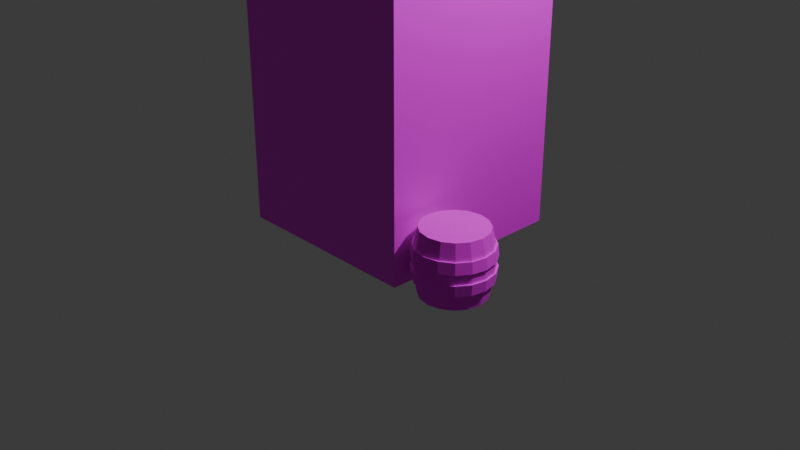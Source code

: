 # Source: UV_Mapping.blend  (saved by Blender 4.0.36; exported with 4.5.12 LTS)
import bpy
from mathutils import Matrix  # noqa: F401  (used for matrix-valued properties, if any)

bpy.ops.wm.read_factory_settings(use_empty=True)
scene = bpy.context.scene
scene.name = 'Scene'

# ---- collections
col_collection = bpy.data.collections.new('Collection'); scene.collection.children.link(col_collection)

# ---- images (referenced by path relative to the original .blend; pixels are not part of the script)
import os
ASSET_DIR = os.environ.get("B2B_ASSET_DIR", "")  # directory of the original .blend (textures are referenced by path, not embedded)
HERE = os.path.dirname(os.path.abspath(__file__))  # packed textures are extracted next to this script under _unpacked/

def load_image(name, relpath, width, height, colorspace="sRGB"):
    """Load a texture the original file referenced (path relative to the .blend, or extracted next to this script)."""
    p = next((c for c in (os.path.join(HERE, relpath), os.path.join(ASSET_DIR, relpath)) if relpath and os.path.exists(c)), "")
    if p:
        img = bpy.data.images.load(p, check_existing=True)
        img.name = name
    else:  # same state as the original file: an image datablock whose file is absent (Cycles renders it pink)
        img = bpy.data.images.new(name, width, height)
        img.source = "FILE"
        img.filepath = "//" + (relpath or name)
    img.colorspace_settings.name = colorspace
    return img
img_house_double_doors___stone___yellow_brick_png = load_image('house-double-doors---stone---yellow-brick.png', 'house-double-doors---stone---yellow-brick.png', 1024, 1024, 'sRGB')
img_wooden_planks_texture_jpg = load_image('wooden-planks-texture.jpg', 'wooden-planks-texture.jpg', 1024, 1024, 'sRGB')

# ---- materials (node trees are filled in below, after node groups)
mat_material_001 = bpy.data.materials.new('Material.001')
mat_material_001.use_transparent_shadow = False
mat_material_002 = bpy.data.materials.new('Material.002')
mat_material_002.use_transparent_shadow = False

# ---- material node trees
mat_material_001.use_nodes = True; mat_material_001.node_tree.nodes.clear()
_N = mat_material_001.node_tree.nodes; _L = mat_material_001.node_tree.links
n0 = _N.new('ShaderNodeBsdfPrincipled'); n0.name = 'Principled BSDF'; n0.location = (10, 300)
n0.inputs[3].default_value = 1.45
n1 = _N.new('ShaderNodeOutputMaterial'); n1.name = 'Material Output'; n1.location = (300, 300)
n2 = _N.new('ShaderNodeTexImage'); n2.name = 'Image Texture'; n2.location = (-429, 276)
n2.image = img_house_double_doors___stone___yellow_brick_png
_L.new(n0.outputs[0], n1.inputs[0])
_L.new(n2.outputs[0], n0.inputs[0])
n1.is_active_output = True
mat_material_002.use_nodes = True; mat_material_002.node_tree.nodes.clear()
_N = mat_material_002.node_tree.nodes; _L = mat_material_002.node_tree.links
n0 = _N.new('ShaderNodeOutputMaterial'); n0.name = 'Material Output'; n0.location = (300, 300)
n1 = _N.new('ShaderNodeTexCoord'); n1.name = 'Texture Coordinate'; n1.location = (-783, 125)
n2 = _N.new('ShaderNodeBsdfPrincipled'); n2.name = 'Principled BSDF'; n2.location = (10, 300)
n2.inputs[2].default_value = 1.0
n2.inputs[3].default_value = 1.45
n3 = _N.new('ShaderNodeMapping'); n3.name = 'Mapping'; n3.location = (-603, 125)
n4 = _N.new('ShaderNodeTexImage'); n4.name = 'Image Texture'; n4.location = (-336, 159)
n4.image = img_wooden_planks_texture_jpg
_L.new(n2.outputs[0], n0.inputs[0])
_L.new(n1.outputs[2], n3.inputs[0])
_L.new(n3.outputs[0], n4.inputs[0])
_L.new(n4.outputs[0], n2.inputs[0])
n0.is_active_output = True

# ---- world
world_world = bpy.data.worlds.new('World'); scene.world = world_world
world_world.use_nodes = True; world_world.node_tree.nodes.clear()
_N = world_world.node_tree.nodes; _L = world_world.node_tree.links
n0 = _N.new('ShaderNodeOutputWorld'); n0.name = 'World Output'; n0.location = (300, 300)
n1 = _N.new('ShaderNodeBackground'); n1.name = 'Background'; n1.location = (10, 300)
n1.inputs[0].default_value = (0.05088, 0.05088, 0.05088, 1.0)
_L.new(n1.outputs[0], n0.inputs[0])
n0.is_active_output = True
world_world.color = (0.05088, 0.05088, 0.05088)
world_world.use_sun_shadow = False
world_world.sun_shadow_jitter_overblur = 0.0

# ---- cameras
cam_camera = bpy.data.cameras.new('Camera')
cam_camera.clip_end = 100.0
cam_camera.ortho_scale = 7.314

# ---- lights
light_light = bpy.data.lights.new('Light', 'POINT')
light_light.transmission_factor = 0.0
light_light.use_soft_falloff = False
light_light.energy = 1000.0
light_light.shadow_soft_size = 0.1
light_light.shadow_maximum_resolution = 0.006
light_light.use_absolute_resolution = True

# ---- meshes
me_cube_001 = bpy.data.meshes.new('Cube.001')
me_cube_001.from_pydata([(-1.0, -1.0, -1.0), (-1.0, -1.0, 2.607), (-1.0, 1.0, -1.0), (-1.0, 1.0, 2.607), (1.0, -1.0, -1.0), (1.0, -1.0, 2.588), (1.0, 1.0, -1.0), (1.0, 1.0, 2.588)], [], [(0, 1, 3, 2), (2, 3, 7, 6), (6, 7, 5, 4), (4, 5, 1, 0), (2, 6, 4, 0), (7, 3, 1, 5)])
_uv = me_cube_001.uv_layers.new(name='UVMap')
_uv.uv.foreach_set('vector', [1.282, 0.479, 1.282, 1.411, 0.727, 1.411, 0.727, 0.479, 1.021, 0.3689, 1.021, 0.9878, 0.01868, 0.9844, 0.01868, 0.3689, 1.005, 0.3834, 1.005, 0.9298, 0.001837, 0.9298, 0.001837, 0.3834, 1.002, -0.001566, 1.002, 0.6621, 0.001394, 0.6657, 0.001394, -0.001566, 0.125, 0.5, 0.375, 0.5, 0.375, 0.75, 0.125, 0.75, 0.9263, 0.4003, 1.297, 0.4003, 1.297, 0.9951, 0.9263, 0.9951])
me_cube_001.materials.append(mat_material_001)
me_cube_001.update()
me_cylinder = bpy.data.meshes.new('Cylinder')
me_cylinder.from_pydata([(0.0, 0.3287, -0.3287), (0.0, 0.3287, 0.3287), (0.1258, 0.3036, -0.3287), (0.1258, 0.3036, 0.3287), (0.2324, 0.2324, -0.3287), (0.2324, 0.2324, 0.3287), (0.3036, 0.1258, -0.3287), (0.3036, 0.1258, 0.3287), (0.3287, 0.0, -0.3287), (0.3287, 0.0, 0.3287), (0.3036, -0.1258, -0.3287), (0.3036, -0.1258, 0.3287), (0.2324, -0.2324, -0.3287), (0.2324, -0.2324, 0.3287), (0.1258, -0.3036, -0.3287), (0.1258, -0.3036, 0.3287), (0.0, -0.3287, -0.3287), (0.0, -0.3287, 0.3287), (-0.1258, -0.3036, -0.3287), (-0.1258, -0.3036, 0.3287), (-0.2324, -0.2324, -0.3287), (-0.2324, -0.2324, 0.3287), (-0.3036, -0.1258, -0.3287), (-0.3036, -0.1258, 0.3287), (-0.3287, 0.0, -0.3287), (-0.3287, 0.0, 0.3287), (-0.3036, 0.1258, -0.3287), (-0.3036, 0.1258, 0.3287), (-0.2324, 0.2324, -0.3287), (-0.2324, 0.2324, 0.3287), (-0.1258, 0.3036, -0.3287), (-0.1258, 0.3036, 0.3287), (-0.1459, -0.3522, 0.1655), (-0.1507, -0.3637, 0.05238), (-0.1507, -0.3637, -0.05238), (-0.1459, -0.3522, -0.1655), (-0.2696, -0.2696, 0.1655), (-0.2784, -0.2784, 0.05238), (-0.2784, -0.2784, -0.05238), (-0.2696, -0.2696, -0.1655), (-0.3522, -0.1459, 0.1655), (-0.3637, -0.1507, 0.05238), (-0.3637, -0.1507, -0.05238), (-0.3522, -0.1459, -0.1655), (-0.3813, -6.093e-10, 0.1655), (-0.3937, -2.861e-09, 0.05238), (-0.3937, -2.861e-09, -0.05238), (-0.3813, -6.093e-10, -0.1655), (-0.3522, 0.1459, 0.1655), (-0.3637, 0.1507, 0.05238), (-0.3637, 0.1507, -0.05238), (-0.3522, 0.1459, -0.1655), (-0.2696, 0.2696, 0.1655), (-0.2784, 0.2784, 0.05238), (-0.2784, 0.2784, -0.05238), (-0.2696, 0.2696, -0.1655), (5.907e-08, 0.3937, 0.05238), (5.006e-08, 0.3813, 0.1655), (-0.1459, 0.3522, 0.1655), (-0.1507, 0.3637, 0.05238), (5.006e-08, 0.3813, -0.1655), (5.907e-08, 0.3937, -0.05238), (-0.1507, 0.3637, -0.05238), (-0.1459, 0.3522, -0.1655), (3.358e-08, 0.3749, -0.05238), (2.5e-08, 0.3631, -0.1655), (2.5e-08, 0.3631, 0.1655), (3.358e-08, 0.3749, 0.05238), (0.1435, 0.3464, 0.05238), (0.139, 0.3355, 0.1655), (0.139, 0.3355, -0.1655), (0.1435, 0.3464, -0.05238), (0.2651, 0.2651, 0.05238), (0.2568, 0.2568, 0.1655), (0.2568, 0.2568, -0.1655), (0.2651, 0.2651, -0.05238), (0.3464, 0.1435, 0.05238), (0.3355, 0.139, 0.1655), (0.3355, 0.139, -0.1655), (0.3464, 0.1435, -0.05238), (0.3749, -8.395e-09, 0.05238), (0.3631, -6.25e-09, 0.1655), (0.3631, -6.25e-09, -0.1655), (0.3749, -8.395e-09, -0.05238), (0.3464, -0.1435, 0.05238), (0.3355, -0.139, 0.1655), (0.3355, -0.139, -0.1655), (0.3464, -0.1435, -0.05238), (0.2651, -0.2651, 0.05238), (0.2568, -0.2568, 0.1655), (0.2568, -0.2568, -0.1655), (0.2651, -0.2651, -0.05238), (0.1435, -0.3464, 0.05238), (0.139, -0.3355, 0.1655), (0.139, -0.3355, -0.1655), (0.1435, -0.3464, -0.05238), (3.358e-08, -0.3749, 0.05238), (2.5e-08, -0.3631, 0.1655), (2.5e-08, -0.3631, -0.1655), (3.358e-08, -0.3749, -0.05238), (-0.1435, -0.3464, 0.05238), (-0.139, -0.3355, 0.1655), (-0.139, -0.3355, -0.1655), (-0.1435, -0.3464, -0.05238), (-0.2651, -0.2651, 0.05238), (-0.2568, -0.2568, 0.1655), (-0.2568, -0.2568, -0.1655), (-0.2651, -0.2651, -0.05238), (-0.3464, -0.1435, 0.05238), (-0.3355, -0.139, 0.1655), (-0.3355, -0.139, -0.1655), (-0.3464, -0.1435, -0.05238), (-0.3749, -8.395e-09, 0.05238), (-0.3631, -6.25e-09, 0.1655), (-0.3631, -6.25e-09, -0.1655), (-0.3749, -8.395e-09, -0.05238), (-0.3464, 0.1435, 0.05238), (-0.3355, 0.139, 0.1655), (-0.3355, 0.139, -0.1655), (-0.3464, 0.1435, -0.05238), (-0.2651, 0.2651, 0.05238), (-0.2568, 0.2568, 0.1655), (-0.2568, 0.2568, -0.1655), (-0.2651, 0.2651, -0.05238), (-0.1435, 0.3464, 0.05238), (-0.139, 0.3355, 0.1655), (-0.139, 0.3355, -0.1655), (-0.1435, 0.3464, -0.05238), (5.006e-08, -0.3813, -0.1655), (5.907e-08, -0.3937, -0.05238), (5.907e-08, -0.3937, 0.05238), (5.006e-08, -0.3813, 0.1655), (0.1459, -0.3522, -0.1655), (0.1507, -0.3637, -0.05238), (0.1507, -0.3637, 0.05238), (0.1459, -0.3522, 0.1655), (0.2696, -0.2696, -0.1655), (0.2784, -0.2784, -0.05238), (0.2784, -0.2784, 0.05238), (0.2696, -0.2696, 0.1655), (0.3522, -0.1459, -0.1655), (0.3637, -0.1507, -0.05238), (0.3637, -0.1507, 0.05238), (0.3522, -0.1459, 0.1655), (0.3813, -6.093e-10, -0.1655), (0.3937, -2.861e-09, -0.05238), (0.3937, -2.861e-09, 0.05238), (0.3813, -6.093e-10, 0.1655), (0.3522, 0.1459, -0.1655), (0.3637, 0.1507, -0.05238), (0.3637, 0.1507, 0.05238), (0.3522, 0.1459, 0.1655), (0.2696, 0.2696, -0.1655), (0.2784, 0.2784, -0.05238), (0.2784, 0.2784, 0.05238), (0.2696, 0.2696, 0.1655), (0.1459, 0.3522, -0.1655), (0.1507, 0.3637, -0.05238), (0.1507, 0.3637, 0.05238), (0.1459, 0.3522, 0.1655)], [], [(69, 3, 5, 73), (71, 68, 72, 75), (75, 72, 76, 79), (79, 76, 80, 83), (83, 80, 84, 87), (87, 84, 88, 91), (91, 88, 92, 95), (95, 92, 96, 99), (99, 96, 100, 103), (103, 100, 104, 107), (107, 104, 108, 111), (111, 108, 112, 115), (115, 112, 116, 119), (119, 116, 120, 123), (3, 1, 31, 29, 27, 25, 23, 21, 19, 17, 15, 13, 11, 9, 7, 5), (123, 120, 124, 127), (66, 1, 3, 69), (0, 2, 4, 6, 8, 10, 12, 14, 16, 18, 20, 22, 24, 26, 28, 30), (64, 67, 68, 71), (125, 31, 1, 66), (62, 61, 60, 63), (28, 122, 126, 30), (121, 29, 31, 125), (26, 118, 122, 28), (117, 27, 29, 121), (24, 114, 118, 26), (113, 25, 27, 117), (22, 110, 114, 24), (109, 23, 25, 113), (20, 106, 110, 22), (105, 21, 23, 109), (18, 102, 106, 20), (101, 19, 21, 105), (16, 98, 102, 18), (97, 17, 19, 101), (14, 94, 98, 16), (93, 15, 17, 97), (12, 90, 94, 14), (89, 13, 15, 93), (10, 86, 90, 12), (85, 11, 13, 89), (8, 82, 86, 10), (81, 9, 11, 85), (6, 78, 82, 8), (77, 7, 9, 81), (4, 74, 78, 6), (73, 5, 7, 77), (2, 70, 74, 4), (30, 126, 65, 0), (127, 124, 67, 64), (74, 70, 156, 152), (123, 127, 62, 54), (92, 88, 138, 134), (71, 75, 153, 157), (110, 106, 39, 43), (89, 93, 135, 139), (67, 124, 59, 56), (107, 111, 42, 38), (76, 72, 154, 150), (94, 90, 136, 132), (73, 77, 151, 155), (125, 66, 57, 58), (112, 108, 41, 45), (91, 95, 133, 137), (109, 113, 44, 40), (78, 74, 152, 148), (65, 126, 63, 60), (96, 92, 134, 130), (75, 79, 149, 153), (114, 110, 43, 47), (93, 97, 131, 135), (127, 64, 61, 62), (111, 115, 46, 42), (80, 76, 150, 146), (98, 94, 132, 128), (77, 81, 147, 151), (116, 112, 45, 49), (95, 99, 129, 133), (113, 117, 48, 44), (82, 78, 148, 144), (100, 96, 130, 33), (79, 83, 145, 149), (0, 65, 70, 2), (58, 57, 56, 59), (54, 62, 63, 55), (52, 58, 59, 53), (50, 54, 55, 51), (48, 52, 53, 49), (46, 50, 51, 47), (44, 48, 49, 45), (42, 46, 47, 43), (40, 44, 45, 41), (38, 42, 43, 39), (36, 40, 41, 37), (34, 38, 39, 35), (32, 36, 37, 33), (129, 34, 35, 128), (131, 32, 33, 130), (133, 129, 128, 132), (135, 131, 130, 134), (137, 133, 132, 136), (139, 135, 134, 138), (141, 137, 136, 140), (143, 139, 138, 142), (145, 141, 140, 144), (147, 143, 142, 146), (149, 145, 144, 148), (151, 147, 146, 150), (153, 149, 148, 152), (155, 151, 150, 154), (157, 153, 152, 156), (159, 155, 154, 158), (61, 157, 156, 60), (57, 159, 158, 56), (105, 109, 40, 36), (126, 122, 55, 63), (87, 91, 137, 141), (108, 104, 37, 41), (69, 73, 155, 159), (90, 86, 140, 136), (121, 125, 58, 52), (72, 68, 158, 154), (103, 107, 38, 34), (124, 120, 53, 59), (64, 71, 157, 61), (85, 89, 139, 143), (106, 102, 35, 39), (70, 65, 60, 156), (88, 84, 142, 138), (119, 123, 54, 50), (66, 69, 159, 57), (101, 105, 36, 32), (122, 118, 51, 55), (68, 67, 56, 158), (83, 87, 141, 145), (104, 100, 33, 37), (86, 82, 144, 140), (117, 121, 52, 48), (99, 103, 34, 129), (120, 116, 49, 53), (81, 85, 143, 147), (102, 98, 128, 35), (84, 80, 146, 142), (115, 119, 50, 46), (97, 101, 32, 131), (118, 114, 47, 51)])
_uv = me_cylinder.uv_layers.new(name='UVMap')
_uv.uv.foreach_set('vector', [0.0796, 0.4375, 0.0001194, 0.4375, 0.0001194, 0.375, 0.0796, 0.375, 0.1858, 0.4375, 0.1347, 0.4375, 0.1347, 0.375, 0.1858, 0.375, 0.1858, 0.375, 0.1347, 0.375, 0.1347, 0.3125, 0.1858, 0.3125, 0.1858, 0.3125, 0.1347, 0.3125, 0.1347, 0.2501, 0.1858, 0.2501, 0.1858, 0.2501, 0.1347, 0.2501, 0.1347, 0.1876, 0.1858, 0.1876, 0.1858, 0.1876, 0.1347, 0.1876, 0.1347, 0.1251, 0.1858, 0.1251, 0.1858, 0.1251, 0.1347, 0.1251, 0.1347, 0.0626, 0.1858, 0.0626, 0.1858, 0.0626, 0.1347, 0.0626, 0.1347, 0.0001194, 0.1858, 0.0001194, 0.1858, 0.9999, 0.1347, 0.9999, 0.1347, 0.9374, 0.1858, 0.9374, 0.1858, 0.9374, 0.1347, 0.9374, 0.1347, 0.8749, 0.1858, 0.8749, 0.1858, 0.8749, 0.1347, 0.8749, 0.1347, 0.8124, 0.1858, 0.8124, 0.1858, 0.8124, 0.1347, 0.8124, 0.1347, 0.7499, 0.1858, 0.7499, 0.1858, 0.7499, 0.1347, 0.7499, 0.1347, 0.6875, 0.1858, 0.6875, 0.1858, 0.6875, 0.1347, 0.6875, 0.1347, 0.625, 0.1858, 0.625, 0.3887, 0.6047, 0.3446, 0.5605, 0.3206, 0.5028, 0.3206, 0.4403, 0.3446, 0.3826, 0.3887, 0.3384, 0.4465, 0.3145, 0.509, 0.3145, 0.5667, 0.3384, 0.6109, 0.3826, 0.6348, 0.4403, 0.6348, 0.5028, 0.6109, 0.5605, 0.5667, 0.6047, 0.509, 0.6286, 0.4465, 0.6286, 0.1858, 0.625, 0.1347, 0.625, 0.1347, 0.5625, 0.1858, 0.5625, 0.0796, 0.5, 0.0001194, 0.5, 0.0001194, 0.4375, 0.0796, 0.4375, 0.6109, 0.06822, 0.6348, 0.1259, 0.6348, 0.1884, 0.6109, 0.2462, 0.5667, 0.2903, 0.509, 0.3143, 0.4465, 0.3143, 0.3887, 0.2903, 0.3446, 0.2462, 0.3206, 0.1884, 0.3206, 0.1259, 0.3446, 0.06822, 0.3887, 0.02403, 0.4465, 0.0001194, 0.509, 0.0001194, 0.5667, 0.02403, 0.1858, 0.5, 0.1347, 0.5, 0.1347, 0.4375, 0.1858, 0.4375, 0.0796, 0.5625, 0.0001195, 0.5625, 0.0001194, 0.5, 0.0796, 0.5, 0.1858, 0.5625, 0.1858, 0.5, 0.2409, 0.5, 0.2409, 0.5625, 0.3204, 0.625, 0.2409, 0.625, 0.2409, 0.5625, 0.3204, 0.5625, 0.0796, 0.625, 0.0001195, 0.625, 0.0001195, 0.5625, 0.0796, 0.5625, 0.3204, 0.6875, 0.2409, 0.6875, 0.2409, 0.625, 0.3204, 0.625, 0.0796, 0.6875, 0.0001195, 0.6875, 0.0001195, 0.625, 0.0796, 0.625, 0.3204, 0.7499, 0.2409, 0.7499, 0.2409, 0.6875, 0.3204, 0.6875, 0.0796, 0.7499, 0.0001195, 0.7499, 0.0001195, 0.6875, 0.0796, 0.6875, 0.3204, 0.8124, 0.2409, 0.8124, 0.2409, 0.7499, 0.3204, 0.7499, 0.0796, 0.8124, 0.0001195, 0.8124, 0.0001195, 0.7499, 0.0796, 0.7499, 0.3204, 0.8749, 0.2409, 0.8749, 0.2409, 0.8124, 0.3204, 0.8124, 0.0796, 0.8749, 0.0001195, 0.8749, 0.0001195, 0.8124, 0.0796, 0.8124, 0.3204, 0.9374, 0.2409, 0.9374, 0.2409, 0.8749, 0.3204, 0.8749, 0.0796, 0.9374, 0.0001195, 0.9374, 0.0001195, 0.8749, 0.0796, 0.8749, 0.3204, 0.9999, 0.2409, 0.9999, 0.2409, 0.9374, 0.3204, 0.9374, 0.0796, 0.9999, 0.0001195, 0.9999, 0.0001195, 0.9374, 0.0796, 0.9374, 0.3204, 0.0626, 0.2409, 0.0626, 0.2409, 0.0001194, 0.3204, 0.0001194, 0.0796, 0.0626, 0.0001194, 0.0626, 0.0001194, 0.0001194, 0.0796, 0.0001194, 0.3204, 0.1251, 0.2409, 0.1251, 0.2409, 0.0626, 0.3204, 0.0626, 0.0796, 0.1251, 0.0001194, 0.1251, 0.0001194, 0.0626, 0.0796, 0.0626, 0.3204, 0.1876, 0.2409, 0.1876, 0.2409, 0.1251, 0.3204, 0.1251, 0.0796, 0.1876, 0.0001194, 0.1876, 0.0001194, 0.1251, 0.0796, 0.1251, 0.3204, 0.2501, 0.2409, 0.2501, 0.2409, 0.1876, 0.3204, 0.1876, 0.0796, 0.2501, 0.0001194, 0.2501, 0.0001194, 0.1876, 0.0796, 0.1876, 0.3204, 0.3125, 0.2409, 0.3125, 0.2409, 0.2501, 0.3204, 0.2501, 0.0796, 0.3125, 0.0001194, 0.3125, 0.0001194, 0.2501, 0.0796, 0.2501, 0.3204, 0.375, 0.2409, 0.375, 0.2409, 0.3125, 0.3204, 0.3125, 0.0796, 0.375, 0.0001194, 0.375, 0.0001194, 0.3125, 0.0796, 0.3125, 0.3204, 0.4375, 0.2409, 0.4375, 0.2409, 0.375, 0.3204, 0.375, 0.3204, 0.5625, 0.2409, 0.5625, 0.2409, 0.5, 0.3204, 0.5, 0.1858, 0.5625, 0.1347, 0.5625, 0.1347, 0.5, 0.1858, 0.5, 0.2409, 0.375, 0.2409, 0.4375, 0.2409, 0.4375, 0.2409, 0.375, 0.1858, 0.625, 0.1858, 0.5625, 0.1858, 0.5625, 0.1858, 0.625, 0.1347, 0.0626, 0.1347, 0.1251, 0.1347, 0.1251, 0.1347, 0.0626, 0.1858, 0.4375, 0.1858, 0.375, 0.1858, 0.375, 0.1858, 0.4375, 0.2409, 0.8124, 0.2409, 0.8749, 0.2409, 0.8749, 0.2409, 0.8124, 0.0796, 0.1251, 0.0796, 0.0626, 0.0796, 0.0626, 0.0796, 0.1251, 0.1347, 0.5, 0.1347, 0.5625, 0.1347, 0.5625, 0.1347, 0.5, 0.1858, 0.8749, 0.1858, 0.8124, 0.1858, 0.8124, 0.1858, 0.8749, 0.1347, 0.3125, 0.1347, 0.375, 0.1347, 0.375, 0.1347, 0.3125, 0.2409, 0.0626, 0.2409, 0.1251, 0.2409, 0.1251, 0.2409, 0.0626, 0.0796, 0.375, 0.0796, 0.3125, 0.0796, 0.3125, 0.0796, 0.375, 0.0796, 0.5625, 0.0796, 0.5, 0.0796, 0.5, 0.0796, 0.5625, 0.1347, 0.7499, 0.1347, 0.8124, 0.1347, 0.8124, 0.1347, 0.7499, 0.1858, 0.1251, 0.1858, 0.0626, 0.1858, 0.0626, 0.1858, 0.1251, 0.0796, 0.8124, 0.0796, 0.7499, 0.0796, 0.7499, 0.0796, 0.8124, 0.2409, 0.3125, 0.2409, 0.375, 0.2409, 0.375, 0.2409, 0.3125, 0.2409, 0.5, 0.2409, 0.5625, 0.2409, 0.5625, 0.2409, 0.5, 0.1347, 0.0001194, 0.1347, 0.0626, 0.1347, 0.0626, 0.1347, 0.0001194, 0.1858, 0.375, 0.1858, 0.3125, 0.1858, 0.3125, 0.1858, 0.375, 0.2409, 0.7499, 0.2409, 0.8124, 0.2409, 0.8124, 0.2409, 0.7499, 0.0796, 0.0626, 0.0796, 0.0001194, 0.0796, 0.0001194, 0.0796, 0.0626, 0.1858, 0.5625, 0.1858, 0.5, 0.1858, 0.5, 0.1858, 0.5625, 0.1858, 0.8124, 0.1858, 0.7499, 0.1858, 0.7499, 0.1858, 0.8124, 0.1347, 0.2501, 0.1347, 0.3125, 0.1347, 0.3125, 0.1347, 0.2501, 0.2409, 0.0001194, 0.2409, 0.0626, 0.2409, 0.0626, 0.2409, 0.0001194, 0.0796, 0.3125, 0.0796, 0.2501, 0.0796, 0.2501, 0.0796, 0.3125, 0.1347, 0.6875, 0.1347, 0.7499, 0.1347, 0.7499, 0.1347, 0.6875, 0.1858, 0.0626, 0.1858, 0.0001194, 0.1858, 0.0001194, 0.1858, 0.0626, 0.0796, 0.7499, 0.0796, 0.6875, 0.0796, 0.6875, 0.0796, 0.7499, 0.2409, 0.2501, 0.2409, 0.3125, 0.2409, 0.3125, 0.2409, 0.2501, 0.1347, 0.9374, 0.1347, 0.9999, 0.1347, 0.9999, 0.1347, 0.9374, 0.1858, 0.3125, 0.1858, 0.2501, 0.1858, 0.2501, 0.1858, 0.3125, 0.3204, 0.5, 0.2409, 0.5, 0.2409, 0.4375, 0.3204, 0.4375, 0.0796, 0.5625, 0.0796, 0.5, 0.1347, 0.5, 0.1347, 0.5625, 0.1858, 0.625, 0.1858, 0.5625, 0.2409, 0.5625, 0.2409, 0.625, 0.0796, 0.625, 0.0796, 0.5625, 0.1347, 0.5625, 0.1347, 0.625, 0.1858, 0.6875, 0.1858, 0.625, 0.2409, 0.625, 0.2409, 0.6875, 0.0796, 0.6875, 0.0796, 0.625, 0.1347, 0.625, 0.1347, 0.6875, 0.1858, 0.7499, 0.1858, 0.6875, 0.2409, 0.6875, 0.2409, 0.7499, 0.0796, 0.7499, 0.0796, 0.6875, 0.1347, 0.6875, 0.1347, 0.7499, 0.1858, 0.8124, 0.1858, 0.7499, 0.2409, 0.7499, 0.2409, 0.8124, 0.0796, 0.8124, 0.0796, 0.7499, 0.1347, 0.7499, 0.1347, 0.8124, 0.1858, 0.8749, 0.1858, 0.8124, 0.2409, 0.8124, 0.2409, 0.8749, 0.0796, 0.8749, 0.0796, 0.8124, 0.1347, 0.8124, 0.1347, 0.8749, 0.1858, 0.9374, 0.1858, 0.8749, 0.2409, 0.8749, 0.2409, 0.9374, 0.0796, 0.9374, 0.0796, 0.8749, 0.1347, 0.8749, 0.1347, 0.9374, 0.1858, 0.9999, 0.1858, 0.9374, 0.2409, 0.9374, 0.2409, 0.9999, 0.0796, 0.9999, 0.0796, 0.9374, 0.1347, 0.9374, 0.1347, 0.9999, 0.1858, 0.0626, 0.1858, 0.0001194, 0.2409, 0.0001194, 0.2409, 0.0626, 0.0796, 0.0626, 0.0796, 0.0001194, 0.1347, 0.0001194, 0.1347, 0.0626, 0.1858, 0.1251, 0.1858, 0.0626, 0.2409, 0.0626, 0.2409, 0.1251, 0.0796, 0.1251, 0.0796, 0.0626, 0.1347, 0.0626, 0.1347, 0.1251, 0.1858, 0.1876, 0.1858, 0.1251, 0.2409, 0.1251, 0.2409, 0.1876, 0.0796, 0.1876, 0.0796, 0.1251, 0.1347, 0.1251, 0.1347, 0.1876, 0.1858, 0.2501, 0.1858, 0.1876, 0.2409, 0.1876, 0.2409, 0.2501, 0.0796, 0.2501, 0.0796, 0.1876, 0.1347, 0.1876, 0.1347, 0.2501, 0.1858, 0.3125, 0.1858, 0.2501, 0.2409, 0.2501, 0.2409, 0.3125, 0.0796, 0.3125, 0.0796, 0.2501, 0.1347, 0.2501, 0.1347, 0.3125, 0.1858, 0.375, 0.1858, 0.3125, 0.2409, 0.3125, 0.2409, 0.375, 0.0796, 0.375, 0.0796, 0.3125, 0.1347, 0.3125, 0.1347, 0.375, 0.1858, 0.4375, 0.1858, 0.375, 0.2409, 0.375, 0.2409, 0.4375, 0.0796, 0.4375, 0.0796, 0.375, 0.1347, 0.375, 0.1347, 0.4375, 0.1858, 0.5, 0.1858, 0.4375, 0.2409, 0.4375, 0.2409, 0.5, 0.0796, 0.5, 0.0796, 0.4375, 0.1347, 0.4375, 0.1347, 0.5, 0.0796, 0.8749, 0.0796, 0.8124, 0.0796, 0.8124, 0.0796, 0.8749, 0.2409, 0.5625, 0.2409, 0.625, 0.2409, 0.625, 0.2409, 0.5625, 0.1858, 0.1876, 0.1858, 0.1251, 0.1858, 0.1251, 0.1858, 0.1876, 0.1347, 0.8124, 0.1347, 0.8749, 0.1347, 0.8749, 0.1347, 0.8124, 0.0796, 0.4375, 0.0796, 0.375, 0.0796, 0.375, 0.0796, 0.4375, 0.2409, 0.1251, 0.2409, 0.1876, 0.2409, 0.1876, 0.2409, 0.1251, 0.0796, 0.625, 0.0796, 0.5625, 0.0796, 0.5625, 0.0796, 0.625, 0.1347, 0.375, 0.1347, 0.4375, 0.1347, 0.4375, 0.1347, 0.375, 0.1858, 0.9374, 0.1858, 0.8749, 0.1858, 0.8749, 0.1858, 0.9374, 0.1347, 0.5625, 0.1347, 0.625, 0.1347, 0.625, 0.1347, 0.5625, 0.1858, 0.5, 0.1858, 0.4375, 0.1858, 0.4375, 0.1858, 0.5, 0.0796, 0.1876, 0.0796, 0.1251, 0.0796, 0.1251, 0.0796, 0.1876, 0.2409, 0.8749, 0.2409, 0.9374, 0.2409, 0.9374, 0.2409, 0.8749, 0.2409, 0.4375, 0.2409, 0.5, 0.2409, 0.5, 0.2409, 0.4375, 0.1347, 0.1251, 0.1347, 0.1876, 0.1347, 0.1876, 0.1347, 0.1251, 0.1858, 0.6875, 0.1858, 0.625, 0.1858, 0.625, 0.1858, 0.6875, 0.0796, 0.5, 0.0796, 0.4375, 0.0796, 0.4375, 0.0796, 0.5, 0.0796, 0.9374, 0.0796, 0.8749, 0.0796, 0.8749, 0.0796, 0.9374, 0.2409, 0.625, 0.2409, 0.6875, 0.2409, 0.6875, 0.2409, 0.625, 0.1347, 0.4375, 0.1347, 0.5, 0.1347, 0.5, 0.1347, 0.4375, 0.1858, 0.2501, 0.1858, 0.1876, 0.1858, 0.1876, 0.1858, 0.2501, 0.1347, 0.8749, 0.1347, 0.9374, 0.1347, 0.9374, 0.1347, 0.8749, 0.2409, 0.1876, 0.2409, 0.2501, 0.2409, 0.2501, 0.2409, 0.1876, 0.0796, 0.6875, 0.0796, 0.625, 0.0796, 0.625, 0.0796, 0.6875, 0.1858, 0.9999, 0.1858, 0.9374, 0.1858, 0.9374, 0.1858, 0.9999, 0.1347, 0.625, 0.1347, 0.6875, 0.1347, 0.6875, 0.1347, 0.625, 0.0796, 0.2501, 0.0796, 0.1876, 0.0796, 0.1876, 0.0796, 0.2501, 0.2409, 0.9374, 0.2409, 0.9999, 0.2409, 0.9999, 0.2409, 0.9374, 0.1347, 0.1876, 0.1347, 0.2501, 0.1347, 0.2501, 0.1347, 0.1876, 0.1858, 0.7499, 0.1858, 0.6875, 0.1858, 0.6875, 0.1858, 0.7499, 0.0796, 0.9999, 0.0796, 0.9374, 0.0796, 0.9374, 0.0796, 0.9999, 0.2409, 0.6875, 0.2409, 0.7499, 0.2409, 0.7499, 0.2409, 0.6875])
me_cylinder.materials.append(mat_material_002)
me_cylinder.update()

# ---- objects
ob_light = bpy.data.objects.new('Light', light_light)
ob_camera = bpy.data.objects.new('Camera', cam_camera)
ob_cube = bpy.data.objects.new('Cube', me_cube_001)
ob_cylinder = bpy.data.objects.new('Cylinder', me_cylinder)

# ---- transforms, parenting, visibility, modifiers, constraints
ob_light.location = (4.076, 1.005, 5.904)
ob_light.rotation_euler = (0.6503, 0.05522, 1.866)
ob_light.lock_rotations_4d = False
ob_light.empty_display_type = 'ARROWS'
ob_light.color = (0.0, 0.0, 0.0, 0.0)
ob_light.lineart.crease_threshold = 0.0
ob_camera.location = (7.359, -6.926, 4.958)
ob_camera.rotation_euler = (1.109, 0.0, 0.8149)
ob_camera.lock_rotations_4d = False
ob_camera.empty_display_type = 'ARROWS'
ob_camera.color = (0.0, 0.0, 0.0, 0.0)
ob_camera.display_type = 'WIRE'
ob_camera.lineart.crease_threshold = 0.0
ob_cube.location = (0.0, 0.0, 1.0)
ob_cylinder.location = (1.414, -0.6654, 0.3287)

# ---- collection membership
col_collection.objects.link(ob_light)
col_collection.objects.link(ob_camera)
col_collection.objects.link(ob_cube)
col_collection.objects.link(ob_cylinder)

# ---- scene / render settings (as saved in the file)
scene.camera = ob_camera
scene.frame_start = 1; scene.frame_end = 250; scene.frame_set(1)
scene.render.engine = 'BLENDER_EEVEE_NEXT'
scene.cycles.sampling_pattern = 'TABULATED_SOBOL'
bpy.context.view_layer.update()
